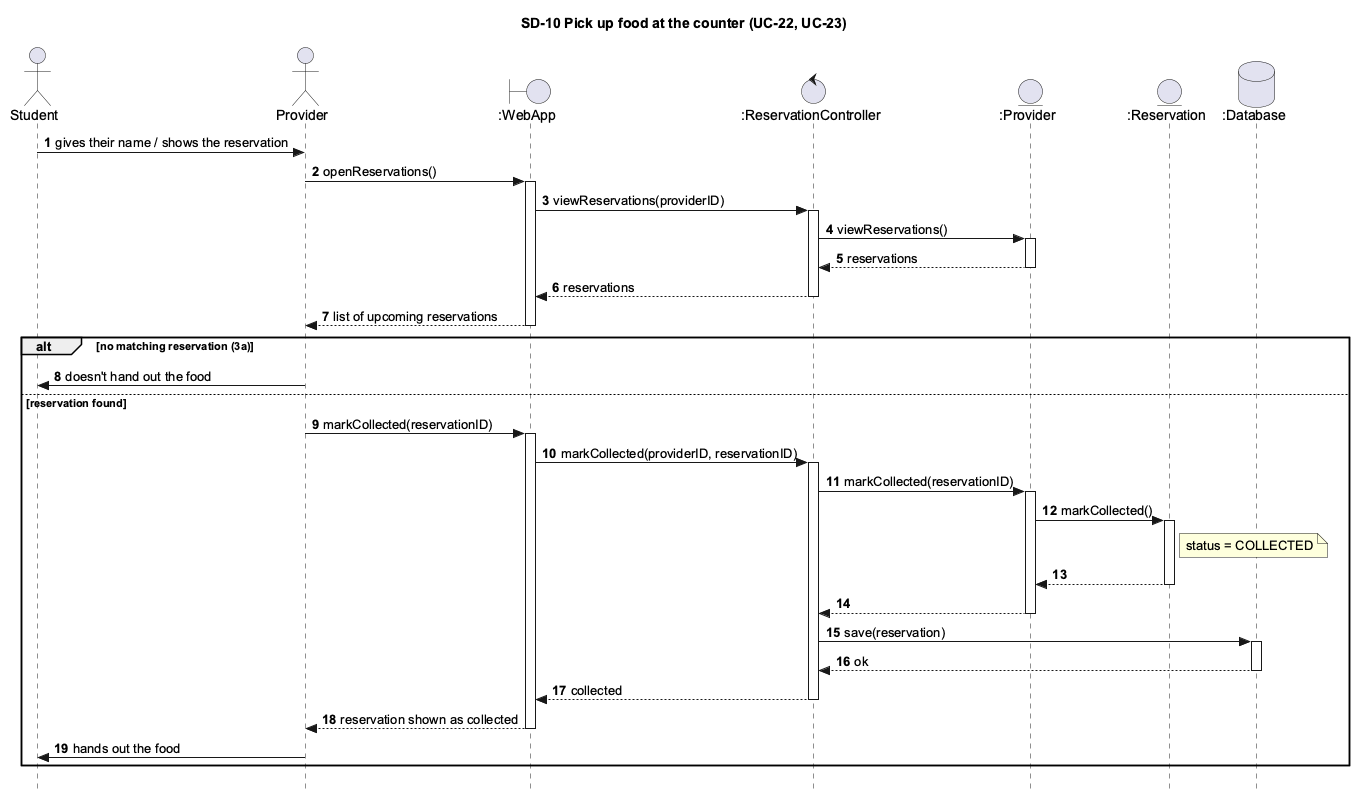

The diagram above was rendered by PlantUML. Its source (embedded in the PNG):
@startuml SD10_PickUpFood
skinparam style strictuml
skinparam shadowing false
skinparam defaultFontName Arial
skinparam sequenceMessageAlign left
skinparam sequenceGroupBodyBackgroundColor transparent
hide footbox
autonumber
title SD-10 Pick up food at the counter (UC-22, UC-23)

actor Student as st
actor Provider as pr
boundary ":WebApp" as ui
control ":ReservationController" as rc
entity ":Provider" as p
entity ":Reservation" as r
database ":Database" as db

st -> pr : gives their name / shows the reservation
pr -> ui ++ : openReservations()
ui -> rc ++ : viewReservations(providerID)
rc -> p ++ : viewReservations()
return reservations
return reservations
ui --> pr -- : list of upcoming reservations

alt no matching reservation (3a)
  pr -> st : doesn't hand out the food
else reservation found
  pr -> ui ++ : markCollected(reservationID)
  ui -> rc ++ : markCollected(providerID, reservationID)
  rc -> p ++ : markCollected(reservationID)
  p -> r ++ : markCollected()
  note right of r : status = COLLECTED
  return
  return
  rc -> db ++ : save(reservation)
  return ok
  rc --> ui -- : collected
  ui --> pr -- : reservation shown as collected
  pr -> st : hands out the food
end
@enduml